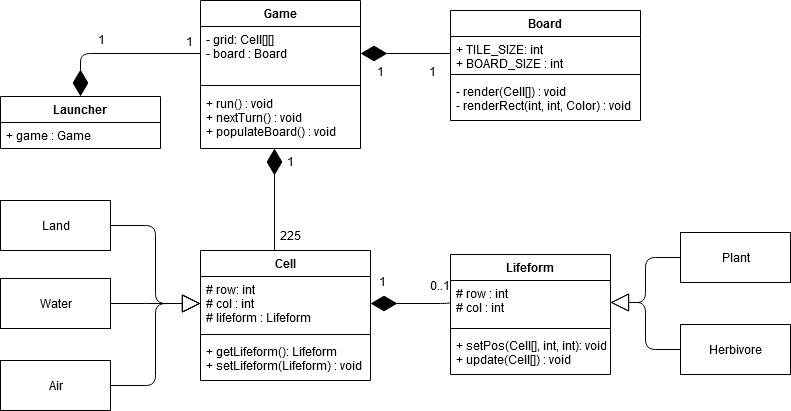

The diagram above was exported from draw.io. Its source (the exported page's mxGraphModel, read from the mxfile embedded in the PNG):
<mxGraphModel dx="1360" dy="843" grid="1" gridSize="10" guides="1" tooltips="1" connect="1" arrows="1" fold="1" page="1" pageScale="1" pageWidth="850" pageHeight="1100" math="0" shadow="0">
  <root>
    <mxCell id="f_p6OczvuecaWbM1_zWI-0" />
    <mxCell id="f_p6OczvuecaWbM1_zWI-1" parent="f_p6OczvuecaWbM1_zWI-0" />
    <mxCell id="f_p6OczvuecaWbM1_zWI-3" value="Game" style="swimlane;fontStyle=1;align=center;verticalAlign=top;childLayout=stackLayout;horizontal=1;startSize=26;horizontalStack=0;resizeParent=1;resizeParentMax=0;resizeLast=0;collapsible=1;marginBottom=0;" parent="f_p6OczvuecaWbM1_zWI-1" vertex="1">
      <mxGeometry x="310" y="390" width="160" height="148" as="geometry" />
    </mxCell>
    <mxCell id="f_p6OczvuecaWbM1_zWI-4" value="- grid: Cell[][]&#10;- board : Board&#10;" style="text;strokeColor=none;fillColor=none;align=left;verticalAlign=top;spacingLeft=4;spacingRight=4;overflow=hidden;rotatable=0;points=[[0,0.5],[1,0.5]];portConstraint=eastwest;" parent="f_p6OczvuecaWbM1_zWI-3" vertex="1">
      <mxGeometry y="26" width="160" height="54" as="geometry" />
    </mxCell>
    <mxCell id="f_p6OczvuecaWbM1_zWI-5" value="" style="line;strokeWidth=1;fillColor=none;align=left;verticalAlign=middle;spacingTop=-1;spacingLeft=3;spacingRight=3;rotatable=0;labelPosition=right;points=[];portConstraint=eastwest;" parent="f_p6OczvuecaWbM1_zWI-3" vertex="1">
      <mxGeometry y="80" width="160" height="10" as="geometry" />
    </mxCell>
    <mxCell id="f_p6OczvuecaWbM1_zWI-6" value="+ run() : void&#10;+ nextTurn() : void&#10;+ populateBoard() : void&#10;" style="text;strokeColor=none;fillColor=none;align=left;verticalAlign=top;spacingLeft=4;spacingRight=4;overflow=hidden;rotatable=0;points=[[0,0.5],[1,0.5]];portConstraint=eastwest;" parent="f_p6OczvuecaWbM1_zWI-3" vertex="1">
      <mxGeometry y="90" width="160" height="58" as="geometry" />
    </mxCell>
    <mxCell id="f_p6OczvuecaWbM1_zWI-22" value="Board" style="swimlane;fontStyle=1;align=center;verticalAlign=top;childLayout=stackLayout;horizontal=1;startSize=26;horizontalStack=0;resizeParent=1;resizeParentMax=0;resizeLast=0;collapsible=1;marginBottom=0;" parent="f_p6OczvuecaWbM1_zWI-1" vertex="1">
      <mxGeometry x="560" y="400" width="190" height="110" as="geometry" />
    </mxCell>
    <mxCell id="f_p6OczvuecaWbM1_zWI-23" value="+ TILE_SIZE: int&#10;+ BOARD_SIZE : int&#10;" style="text;strokeColor=none;fillColor=none;align=left;verticalAlign=top;spacingLeft=4;spacingRight=4;overflow=hidden;rotatable=0;points=[[0,0.5],[1,0.5]];portConstraint=eastwest;" parent="f_p6OczvuecaWbM1_zWI-22" vertex="1">
      <mxGeometry y="26" width="190" height="34" as="geometry" />
    </mxCell>
    <mxCell id="f_p6OczvuecaWbM1_zWI-24" value="" style="line;strokeWidth=1;fillColor=none;align=left;verticalAlign=middle;spacingTop=-1;spacingLeft=3;spacingRight=3;rotatable=0;labelPosition=right;points=[];portConstraint=eastwest;" parent="f_p6OczvuecaWbM1_zWI-22" vertex="1">
      <mxGeometry y="60" width="190" height="8" as="geometry" />
    </mxCell>
    <mxCell id="f_p6OczvuecaWbM1_zWI-25" value="- render(Cell[]) : void&#10;- renderRect(int, int, Color) : void" style="text;strokeColor=none;fillColor=none;align=left;verticalAlign=top;spacingLeft=4;spacingRight=4;overflow=hidden;rotatable=0;points=[[0,0.5],[1,0.5]];portConstraint=eastwest;" parent="f_p6OczvuecaWbM1_zWI-22" vertex="1">
      <mxGeometry y="68" width="190" height="42" as="geometry" />
    </mxCell>
    <mxCell id="f_p6OczvuecaWbM1_zWI-35" value="" style="endArrow=diamondThin;endFill=1;endSize=24;html=1;entryX=1;entryY=0.5;entryDx=0;entryDy=0;exitX=0;exitY=0.5;exitDx=0;exitDy=0;" parent="f_p6OczvuecaWbM1_zWI-1" source="f_p6OczvuecaWbM1_zWI-23" target="f_p6OczvuecaWbM1_zWI-4" edge="1">
      <mxGeometry width="160" relative="1" as="geometry">
        <mxPoint x="390" y="600" as="sourcePoint" />
        <mxPoint x="550" y="600" as="targetPoint" />
      </mxGeometry>
    </mxCell>
    <mxCell id="f_p6OczvuecaWbM1_zWI-36" value="1" style="text;html=1;align=center;verticalAlign=middle;resizable=0;points=[];labelBackgroundColor=#ffffff;" parent="f_p6OczvuecaWbM1_zWI-35" vertex="1" connectable="0">
      <mxGeometry x="-0.5847" y="2" relative="1" as="geometry">
        <mxPoint y="15" as="offset" />
      </mxGeometry>
    </mxCell>
    <mxCell id="f_p6OczvuecaWbM1_zWI-37" value="1" style="text;html=1;align=center;verticalAlign=middle;resizable=0;points=[];labelBackgroundColor=#ffffff;" parent="f_p6OczvuecaWbM1_zWI-35" vertex="1" connectable="0">
      <mxGeometry x="0.7333" y="2" relative="1" as="geometry">
        <mxPoint x="7.93" y="15" as="offset" />
      </mxGeometry>
    </mxCell>
    <mxCell id="f_p6OczvuecaWbM1_zWI-49" value="" style="endArrow=diamondThin;endFill=1;endSize=24;html=1;exitX=0.5;exitY=0;exitDx=0;exitDy=0;rounded=1;bendable=1;orthogonalLoop=0;noJump=0;strokeColor=#000000;edgeStyle=orthogonalEdgeStyle;" parent="f_p6OczvuecaWbM1_zWI-1" source="f_p6OczvuecaWbM1_zWI-39" target="f_p6OczvuecaWbM1_zWI-6" edge="1">
      <mxGeometry width="160" relative="1" as="geometry">
        <mxPoint x="600" y="610" as="sourcePoint" />
        <mxPoint x="154.07999999999993" y="640.7280000000001" as="targetPoint" />
        <Array as="points">
          <mxPoint x="380" y="650" />
          <mxPoint x="384" y="650" />
        </Array>
      </mxGeometry>
    </mxCell>
    <mxCell id="f_p6OczvuecaWbM1_zWI-50" value="225" style="text;html=1;align=center;verticalAlign=middle;resizable=0;points=[];labelBackgroundColor=#ffffff;" parent="f_p6OczvuecaWbM1_zWI-49" vertex="1" connectable="0">
      <mxGeometry x="-0.5847" y="2" relative="1" as="geometry">
        <mxPoint x="17.929999999999996" y="-25.76" as="offset" />
      </mxGeometry>
    </mxCell>
    <mxCell id="f_p6OczvuecaWbM1_zWI-51" value="1" style="text;html=1;align=center;verticalAlign=middle;resizable=0;points=[];labelBackgroundColor=#ffffff;" parent="f_p6OczvuecaWbM1_zWI-49" vertex="1" connectable="0">
      <mxGeometry x="0.7333" y="2" relative="1" as="geometry">
        <mxPoint x="17.919999999999998" y="-6.100000000000001" as="offset" />
      </mxGeometry>
    </mxCell>
    <mxCell id="f_p6OczvuecaWbM1_zWI-39" value="Cell" style="swimlane;fontStyle=1;align=center;verticalAlign=top;childLayout=stackLayout;horizontal=1;startSize=26;horizontalStack=0;resizeParent=1;resizeParentMax=0;resizeLast=0;collapsible=1;marginBottom=0;" parent="f_p6OczvuecaWbM1_zWI-1" vertex="1">
      <mxGeometry x="310" y="640" width="170" height="130" as="geometry" />
    </mxCell>
    <mxCell id="f_p6OczvuecaWbM1_zWI-40" value="# row: int&#10;# col : int&#10;# lifeform : Lifeform&#10;&#10;&#10;" style="text;strokeColor=none;fillColor=none;align=left;verticalAlign=top;spacingLeft=4;spacingRight=4;overflow=hidden;rotatable=0;points=[[0,0.5],[1,0.5]];portConstraint=eastwest;" parent="f_p6OczvuecaWbM1_zWI-39" vertex="1">
      <mxGeometry y="26" width="170" height="54" as="geometry" />
    </mxCell>
    <mxCell id="f_p6OczvuecaWbM1_zWI-41" value="" style="line;strokeWidth=1;fillColor=none;align=left;verticalAlign=middle;spacingTop=-1;spacingLeft=3;spacingRight=3;rotatable=0;labelPosition=right;points=[];portConstraint=eastwest;" parent="f_p6OczvuecaWbM1_zWI-39" vertex="1">
      <mxGeometry y="80" width="170" height="8" as="geometry" />
    </mxCell>
    <mxCell id="f_p6OczvuecaWbM1_zWI-42" value="+ getLifeform(): Lifeform&#10;+ setLifeform(Lifeform) : void&#10;" style="text;strokeColor=none;fillColor=none;align=left;verticalAlign=top;spacingLeft=4;spacingRight=4;overflow=hidden;rotatable=0;points=[[0,0.5],[1,0.5]];portConstraint=eastwest;" parent="f_p6OczvuecaWbM1_zWI-39" vertex="1">
      <mxGeometry y="88" width="170" height="42" as="geometry" />
    </mxCell>
    <mxCell id="f_p6OczvuecaWbM1_zWI-56" value="Plant" style="html=1;" parent="f_p6OczvuecaWbM1_zWI-1" vertex="1">
      <mxGeometry x="790" y="622" width="110" height="50" as="geometry" />
    </mxCell>
    <mxCell id="f_p6OczvuecaWbM1_zWI-59" value="" style="endArrow=block;endSize=16;endFill=0;html=1;strokeColor=#000000;edgeStyle=elbowEdgeStyle;exitX=0;exitY=0.5;exitDx=0;exitDy=0;entryX=1;entryY=0.5;entryDx=0;entryDy=0;" parent="f_p6OczvuecaWbM1_zWI-1" source="f_p6OczvuecaWbM1_zWI-56" target="f_p6OczvuecaWbM1_zWI-53" edge="1">
      <mxGeometry width="160" relative="1" as="geometry">
        <mxPoint x="720" y="824" as="sourcePoint" />
        <mxPoint x="880" y="824" as="targetPoint" />
      </mxGeometry>
    </mxCell>
    <mxCell id="f_p6OczvuecaWbM1_zWI-60" value="Herbivore" style="html=1;" parent="f_p6OczvuecaWbM1_zWI-1" vertex="1">
      <mxGeometry x="790" y="714" width="110" height="50" as="geometry" />
    </mxCell>
    <mxCell id="f_p6OczvuecaWbM1_zWI-61" value="" style="endArrow=block;endSize=16;endFill=0;html=1;strokeColor=#000000;edgeStyle=elbowEdgeStyle;entryX=1;entryY=0.5;entryDx=0;entryDy=0;exitX=0;exitY=0.5;exitDx=0;exitDy=0;" parent="f_p6OczvuecaWbM1_zWI-1" source="f_p6OczvuecaWbM1_zWI-60" target="f_p6OczvuecaWbM1_zWI-53" edge="1">
      <mxGeometry width="160" relative="1" as="geometry">
        <mxPoint x="810" y="714" as="sourcePoint" />
        <mxPoint x="720" y="807" as="targetPoint" />
      </mxGeometry>
    </mxCell>
    <mxCell id="f_p6OczvuecaWbM1_zWI-62" value="" style="endArrow=diamondThin;endFill=1;endSize=24;html=1;strokeColor=#000000;edgeStyle=orthogonalEdgeStyle;entryX=1;entryY=0.5;entryDx=0;entryDy=0;exitX=0;exitY=0.5;exitDx=0;exitDy=0;" parent="f_p6OczvuecaWbM1_zWI-1" source="f_p6OczvuecaWbM1_zWI-53" target="f_p6OczvuecaWbM1_zWI-40" edge="1">
      <mxGeometry width="160" relative="1" as="geometry">
        <mxPoint x="600" y="840" as="sourcePoint" />
        <mxPoint x="760" y="840" as="targetPoint" />
        <Array as="points">
          <mxPoint x="560" y="688" />
          <mxPoint x="560" y="693" />
        </Array>
      </mxGeometry>
    </mxCell>
    <mxCell id="f_p6OczvuecaWbM1_zWI-63" value="1" style="text;html=1;align=center;verticalAlign=middle;resizable=0;points=[];labelBackgroundColor=#ffffff;" parent="f_p6OczvuecaWbM1_zWI-62" vertex="1" connectable="0">
      <mxGeometry x="0.3279" y="2" relative="1" as="geometry">
        <mxPoint x="-18.41" y="-25" as="offset" />
      </mxGeometry>
    </mxCell>
    <mxCell id="f_p6OczvuecaWbM1_zWI-64" value="0..1" style="text;html=1;align=center;verticalAlign=middle;resizable=0;points=[];labelBackgroundColor=#ffffff;" parent="f_p6OczvuecaWbM1_zWI-62" vertex="1" connectable="0">
      <mxGeometry x="-0.763" y="-2" relative="1" as="geometry">
        <mxPoint x="-9.65" y="-16.01" as="offset" />
      </mxGeometry>
    </mxCell>
    <mxCell id="f_p6OczvuecaWbM1_zWI-65" value="" style="endArrow=diamondThin;endFill=1;endSize=24;html=1;entryX=0.5;entryY=0;entryDx=0;entryDy=0;exitX=0;exitY=0.5;exitDx=0;exitDy=0;edgeStyle=orthogonalEdgeStyle;" parent="f_p6OczvuecaWbM1_zWI-1" source="f_p6OczvuecaWbM1_zWI-4" target="f_p6OczvuecaWbM1_zWI-12" edge="1">
      <mxGeometry width="160" relative="1" as="geometry">
        <mxPoint x="230" y="463.5" as="sourcePoint" />
        <mxPoint x="140" y="463.5" as="targetPoint" />
      </mxGeometry>
    </mxCell>
    <mxCell id="f_p6OczvuecaWbM1_zWI-66" value="1" style="text;html=1;align=center;verticalAlign=middle;resizable=0;points=[];labelBackgroundColor=#ffffff;" parent="f_p6OczvuecaWbM1_zWI-65" vertex="1" connectable="0">
      <mxGeometry x="-0.5847" y="2" relative="1" as="geometry">
        <mxPoint x="22.67" y="-15" as="offset" />
      </mxGeometry>
    </mxCell>
    <mxCell id="f_p6OczvuecaWbM1_zWI-67" value="1" style="text;html=1;align=center;verticalAlign=middle;resizable=0;points=[];labelBackgroundColor=#ffffff;" parent="f_p6OczvuecaWbM1_zWI-65" vertex="1" connectable="0">
      <mxGeometry x="0.7333" y="2" relative="1" as="geometry">
        <mxPoint x="18" y="-36" as="offset" />
      </mxGeometry>
    </mxCell>
    <mxCell id="f_p6OczvuecaWbM1_zWI-69" value="Land" style="html=1;" parent="f_p6OczvuecaWbM1_zWI-1" vertex="1">
      <mxGeometry x="110" y="590" width="110" height="50" as="geometry" />
    </mxCell>
    <mxCell id="f_p6OczvuecaWbM1_zWI-71" value="Water" style="html=1;" parent="f_p6OczvuecaWbM1_zWI-1" vertex="1">
      <mxGeometry x="110" y="668" width="110" height="50" as="geometry" />
    </mxCell>
    <mxCell id="f_p6OczvuecaWbM1_zWI-72" value="Air" style="html=1;" parent="f_p6OczvuecaWbM1_zWI-1" vertex="1">
      <mxGeometry x="110" y="750" width="110" height="50" as="geometry" />
    </mxCell>
    <mxCell id="f_p6OczvuecaWbM1_zWI-73" value="" style="endArrow=block;endSize=16;endFill=0;html=1;strokeColor=#000000;edgeStyle=elbowEdgeStyle;entryX=0;entryY=0.5;entryDx=0;entryDy=0;exitX=1;exitY=0.5;exitDx=0;exitDy=0;" parent="f_p6OczvuecaWbM1_zWI-1" source="f_p6OczvuecaWbM1_zWI-69" target="f_p6OczvuecaWbM1_zWI-40" edge="1">
      <mxGeometry width="160" relative="1" as="geometry">
        <mxPoint x="720" y="917" as="sourcePoint" />
        <mxPoint x="610" y="870" as="targetPoint" />
      </mxGeometry>
    </mxCell>
    <mxCell id="f_p6OczvuecaWbM1_zWI-74" value="" style="endArrow=block;endSize=16;endFill=0;html=1;strokeColor=#000000;edgeStyle=elbowEdgeStyle;entryX=0;entryY=0.5;entryDx=0;entryDy=0;exitX=1;exitY=0.5;exitDx=0;exitDy=0;" parent="f_p6OczvuecaWbM1_zWI-1" source="f_p6OczvuecaWbM1_zWI-71" target="f_p6OczvuecaWbM1_zWI-40" edge="1">
      <mxGeometry width="160" relative="1" as="geometry">
        <mxPoint x="210" y="810" as="sourcePoint" />
        <mxPoint x="340" y="810" as="targetPoint" />
      </mxGeometry>
    </mxCell>
    <mxCell id="f_p6OczvuecaWbM1_zWI-75" value="" style="endArrow=block;endSize=16;endFill=0;html=1;strokeColor=#000000;edgeStyle=elbowEdgeStyle;entryX=0;entryY=0.5;entryDx=0;entryDy=0;exitX=1;exitY=0.5;exitDx=0;exitDy=0;" parent="f_p6OczvuecaWbM1_zWI-1" source="f_p6OczvuecaWbM1_zWI-72" target="f_p6OczvuecaWbM1_zWI-40" edge="1">
      <mxGeometry width="160" relative="1" as="geometry">
        <mxPoint x="190" y="832" as="sourcePoint" />
        <mxPoint x="320" y="760" as="targetPoint" />
      </mxGeometry>
    </mxCell>
    <mxCell id="f_p6OczvuecaWbM1_zWI-12" value="Launcher" style="swimlane;fontStyle=1;align=center;verticalAlign=top;childLayout=stackLayout;horizontal=1;startSize=26;horizontalStack=0;resizeParent=1;resizeParentMax=0;resizeLast=0;collapsible=1;marginBottom=0;" parent="f_p6OczvuecaWbM1_zWI-1" vertex="1">
      <mxGeometry x="110" y="486" width="160" height="52" as="geometry" />
    </mxCell>
    <mxCell id="f_p6OczvuecaWbM1_zWI-13" value="+ game : Game" style="text;strokeColor=none;fillColor=none;align=left;verticalAlign=top;spacingLeft=4;spacingRight=4;overflow=hidden;rotatable=0;points=[[0,0.5],[1,0.5]];portConstraint=eastwest;" parent="f_p6OczvuecaWbM1_zWI-12" vertex="1">
      <mxGeometry y="26" width="160" height="26" as="geometry" />
    </mxCell>
    <mxCell id="f_p6OczvuecaWbM1_zWI-52" value="Lifeform" style="swimlane;fontStyle=1;align=center;verticalAlign=top;childLayout=stackLayout;horizontal=1;startSize=26;horizontalStack=0;resizeParent=1;resizeParentMax=0;resizeLast=0;collapsible=1;marginBottom=0;" parent="f_p6OczvuecaWbM1_zWI-1" vertex="1">
      <mxGeometry x="560" y="644" width="160" height="120" as="geometry" />
    </mxCell>
    <mxCell id="f_p6OczvuecaWbM1_zWI-53" value="# row : int&#10;# col : int&#10;" style="text;strokeColor=none;fillColor=none;align=left;verticalAlign=top;spacingLeft=4;spacingRight=4;overflow=hidden;rotatable=0;points=[[0,0.5],[1,0.5]];portConstraint=eastwest;" parent="f_p6OczvuecaWbM1_zWI-52" vertex="1">
      <mxGeometry y="26" width="160" height="44" as="geometry" />
    </mxCell>
    <mxCell id="f_p6OczvuecaWbM1_zWI-54" value="" style="line;strokeWidth=1;fillColor=none;align=left;verticalAlign=middle;spacingTop=-1;spacingLeft=3;spacingRight=3;rotatable=0;labelPosition=right;points=[];portConstraint=eastwest;" parent="f_p6OczvuecaWbM1_zWI-52" vertex="1">
      <mxGeometry y="70" width="160" height="8" as="geometry" />
    </mxCell>
    <mxCell id="f_p6OczvuecaWbM1_zWI-55" value="+ setPos(Cell[], int, int): void&#10;+ update(Cell[]) : void&#10;" style="text;strokeColor=none;fillColor=none;align=left;verticalAlign=top;spacingLeft=4;spacingRight=4;overflow=hidden;rotatable=0;points=[[0,0.5],[1,0.5]];portConstraint=eastwest;" parent="f_p6OczvuecaWbM1_zWI-52" vertex="1">
      <mxGeometry y="78" width="160" height="42" as="geometry" />
    </mxCell>
  </root>
</mxGraphModel>